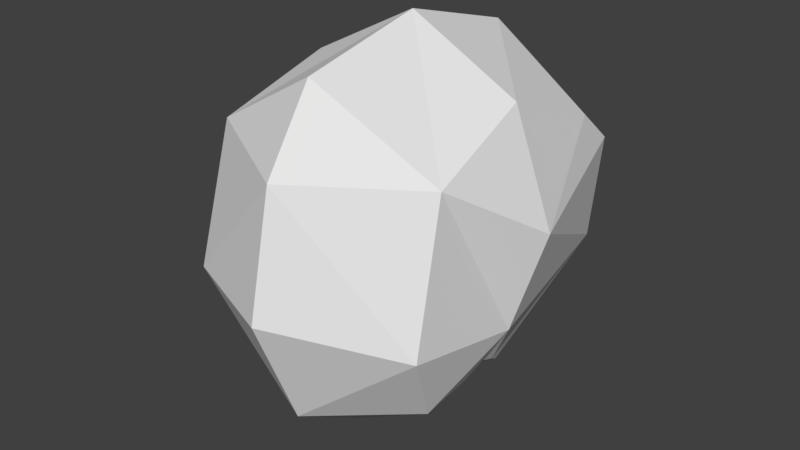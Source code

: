 # Source: huf_head.blend  (saved by Blender 2.82.7; exported with 4.5.12 LTS)
import bpy
from mathutils import Matrix  # noqa: F401  (used for matrix-valued properties, if any)

bpy.ops.wm.read_factory_settings(use_empty=True)
scene = bpy.context.scene
scene.name = 'Scene'

# ---- collections
col_collection_1 = bpy.data.collections.new('Collection 1'); scene.collection.children.link(col_collection_1)

# ---- materials (node trees are filled in below, after node groups)
mat_standard = bpy.data.materials.new('Standard')
mat_standard.alpha_threshold = 0.0
mat_standard.use_transparent_shadow = False
mat_standard.specular_color = (0.0, 0.0, 0.0)
mat_standard.roughness = 0.5

# ---- material node trees

# ---- world
world_world = bpy.data.worlds.new('World'); scene.world = world_world
world_world.color = (0.05088, 0.05088, 0.05088)
world_world.use_sun_shadow = False
world_world.sun_shadow_jitter_overblur = 0.0
world_world.cycles.sampling_method = 'MANUAL'

# ---- meshes
me_geometry_n24000 = bpy.data.meshes.new('Geometry_n24000')
me_geometry_n24000.from_pydata([(5.256, 4.652, 0.8387), (4.723, 4.652, -4.855), (1.568, 4.631, -10.74), (6.296, -10.11, 3.467), (5.331, 2.357, 2.754), (0.05086, -15.02, -3.034), (0.05086, -13.65, 3.21), (5.368, -9.604, -8.077), (-5.267, -9.604, -8.567), (-1.466, 4.631, -10.74), (-6.194, -10.11, 3.467), (3.213, 4.635, -4.43), (-5.154, 4.652, 0.8387), (-3.111, 4.635, -4.43), (6.616, -12.0, -3.688), (-4.621, 4.652, -4.855), (-5.229, 2.357, 2.754), (5.228, -6.611, -7.912), (-5.127, -6.611, -7.912), (0.05086, -8.314, -11.6), (0.05086, -12.58, -9.046), (-1.397, -1.665, -11.13), (1.499, -1.665, -10.64), (0.05086, -1.06, -11.33), (0.05086, -5.359, -10.94), (0.07773, -2.227, -12.44), (-5.081, -4.406, -7.839), (5.183, -4.406, -7.839), (6.917, -5.716, -4.873), (-6.815, -5.716, -4.873), (-4.957, -5.362, -7.585), (5.058, -5.362, -7.585), (-6.514, -12.0, -3.688), (0.05086, 4.652, 4.585), (-5.681, -4.295, 5.435), (-7.972, -4.611, -0.04126), (5.783, -4.295, 5.435), (8.074, -4.611, -0.04126), (0.05086, -4.295, 8.463), (0.05086, 2.355, 6.513), (0.05086, -11.02, 7.101), (-4.649, -3.482, -8.528), (4.751, -3.482, -8.528)], [(35, 37)], [(2, 23, 9), (21, 9, 23), (33, 0, 11), (15, 13, 9), (12, 33, 13), (16, 33, 12), (32, 20, 5), (28, 27, 1), (15, 26, 29), (2, 13, 11), (11, 1, 2), (20, 7, 14), (20, 19, 7), (23, 25, 21), (33, 11, 13), (0, 33, 4), (12, 13, 15), (1, 11, 0), (2, 9, 13), (17, 7, 19), (20, 32, 8), (22, 23, 2), (22, 25, 23), (25, 24, 21), (25, 22, 24), (26, 30, 29), (26, 24, 30), (19, 18, 24), (27, 28, 31), (31, 28, 17), (19, 24, 17), (31, 17, 24), (27, 31, 24), (18, 29, 30), (19, 8, 18), (30, 24, 18), (20, 8, 19), (17, 28, 7), (18, 8, 29), (20, 14, 5), (5, 14, 6), (6, 10, 32), (28, 14, 7), (29, 8, 32), (5, 6, 32), (32, 10, 29), (14, 28, 3), (14, 3, 6), (3, 40, 6), (16, 39, 33), (33, 39, 4), (38, 36, 39), (4, 39, 36), (38, 39, 34), (16, 34, 39), (10, 6, 40), (36, 38, 3), (34, 10, 38), (40, 38, 10), (40, 3, 38), (3, 37, 36), (34, 35, 10), (10, 35, 29), (3, 28, 37), (28, 1, 37), (15, 29, 35), (12, 15, 35), (1, 0, 37), (16, 35, 34), (4, 36, 37), (0, 4, 37), (12, 35, 16), (21, 41, 9), (15, 9, 41), (41, 26, 15), (27, 42, 1), (1, 42, 2), (22, 2, 42), (21, 24, 41), (22, 42, 24), (27, 24, 42), (26, 41, 24)])
_uv = me_geometry_n24000.uv_layers.new(name='UVMap')
_uv.uv.foreach_set('vector', [0.7702, 0.0184, 0.7302, 0.3189, 0.6902, 0.0184, 0.6876, 0.3454, 0.6902, 0.0184, 0.7302, 0.3189, 0.3787, 0.03796, 0.4289, 0.04329, 0.4397, 0.1428, 0.3796, 0.2312, 0.3866, 0.1968, 0.4336, 0.3099, 0.3519, 0.1217, 0.3787, 0.03796, 0.3866, 0.1968, 0.1515, 0.161, 0.05696, 0.0101, 0.1809, 0.04482, 0.3002, 0.7435, 0.3877, 0.9772, 0.2614, 0.9766, 0.9947, 0.5581, 0.8698, 0.4818, 0.968, 0.01385, 0.4924, 0.01385, 0.5908, 0.4818, 0.4658, 0.5583, 0.4591, 0.284, 0.3866, 0.1968, 0.4397, 0.1428, 0.4397, 0.1428, 0.4579, 0.1513, 0.4591, 0.284, 0.3894, 0.98, 0.3981, 0.7215, 0.3019, 0.7463, 0.7304, 0.874, 0.7304, 0.6822, 0.8804, 0.7856, 0.7302, 0.3189, 0.7306, 0.3785, 0.6876, 0.3454, 0.3787, 0.03796, 0.4397, 0.1428, 0.3866, 0.1968, 0.1826, 0.04757, 0.05864, 0.01285, 0.1532, 0.1638, 0.3519, 0.1217, 0.3866, 0.1968, 0.3796, 0.2312, 0.4579, 0.1513, 0.4397, 0.1428, 0.4289, 0.04329, 0.4591, 0.284, 0.4336, 0.3099, 0.3866, 0.1968, 0.8687, 0.5942, 0.8804, 0.7856, 0.7304, 0.6822, 0.3877, 0.9772, 0.3002, 0.7435, 0.3964, 0.7187, 0.7729, 0.3456, 0.7302, 0.3189, 0.7702, 0.0184, 0.7729, 0.3456, 0.7306, 0.3785, 0.7302, 0.3189, 0.7306, 0.3785, 0.7304, 0.5227, 0.6876, 0.3454, 0.7306, 0.3785, 0.7729, 0.3456, 0.7304, 0.5227, 0.5908, 0.4818, 0.5883, 0.5305, 0.4658, 0.5583, 0.5908, 0.4818, 0.7304, 0.5227, 0.5883, 0.5305, 0.7304, 0.6822, 0.5919, 0.5943, 0.7304, 0.5227, 0.8698, 0.4818, 0.9947, 0.5581, 0.8722, 0.5304, 0.8722, 0.5304, 0.9947, 0.5581, 0.8687, 0.5942, 0.7304, 0.6822, 0.7304, 0.5227, 0.8687, 0.5942, 0.8722, 0.5304, 0.8687, 0.5942, 0.7304, 0.5227, 0.8698, 0.4818, 0.8722, 0.5304, 0.7304, 0.5227, 0.5919, 0.5943, 0.4658, 0.5583, 0.5883, 0.5305, 0.7304, 0.6822, 0.5803, 0.7859, 0.5919, 0.5943, 0.5883, 0.5305, 0.7304, 0.5227, 0.5919, 0.5943, 0.7304, 0.874, 0.5803, 0.7859, 0.7304, 0.6822, 0.8687, 0.5942, 0.9947, 0.5581, 0.8804, 0.7856, 0.5919, 0.5943, 0.5803, 0.7859, 0.4658, 0.5583, 0.3894, 0.98, 0.3019, 0.7463, 0.2631, 0.9794, 0.2631, 0.9794, 0.3019, 0.7463, 0.1452, 0.8813, 0.1436, 0.8785, 0.1745, 0.5944, 0.3002, 0.7435, 0.3452, 0.4763, 0.3019, 0.7463, 0.3981, 0.7215, 0.3435, 0.4735, 0.3964, 0.7187, 0.3002, 0.7435, 0.2614, 0.9766, 0.1436, 0.8785, 0.3002, 0.7435, 0.3002, 0.7435, 0.1745, 0.5944, 0.3435, 0.4735, 0.3019, 0.7463, 0.3452, 0.4763, 0.1762, 0.5972, 0.3019, 0.7463, 0.1762, 0.5972, 0.1452, 0.8813, 0.1762, 0.5972, 0.05444, 0.6916, 0.1452, 0.8813, 0.1515, 0.161, 0.03161, 0.1314, 0.05696, 0.0101, 0.05864, 0.01285, 0.03329, 0.1342, 0.1532, 0.1638, 0.01417, 0.3835, 0.1432, 0.3662, 0.03329, 0.1342, 0.1532, 0.1638, 0.03329, 0.1342, 0.1432, 0.3662, 0.01249, 0.3808, 0.03161, 0.1314, 0.1416, 0.3635, 0.1515, 0.161, 0.1416, 0.3635, 0.03161, 0.1314, 0.1745, 0.5944, 0.1436, 0.8785, 0.05276, 0.6888, 0.1432, 0.3662, 0.01417, 0.3835, 0.1762, 0.5972, 0.1416, 0.3635, 0.1745, 0.5944, 0.01249, 0.3808, 0.05276, 0.6888, 0.01249, 0.3808, 0.1745, 0.5944, 0.05444, 0.6916, 0.1762, 0.5972, 0.01417, 0.3835, 0.1762, 0.5972, 0.2303, 0.4208, 0.1432, 0.3662, 0.1416, 0.3635, 0.2286, 0.4181, 0.1745, 0.5944, 0.1745, 0.5944, 0.2286, 0.4181, 0.3435, 0.4735, 0.1762, 0.5972, 0.3452, 0.4763, 0.2303, 0.4208, 0.3452, 0.4763, 0.3275, 0.01552, 0.2303, 0.4208, 0.3258, 0.01277, 0.3435, 0.4735, 0.2286, 0.4181, 0.1809, 0.04482, 0.3258, 0.01277, 0.2286, 0.4181, 0.3275, 0.01552, 0.1826, 0.04757, 0.2303, 0.4208, 0.1515, 0.161, 0.2286, 0.4181, 0.1416, 0.3635, 0.1532, 0.1638, 0.1432, 0.3662, 0.2303, 0.4208, 0.1826, 0.04757, 0.1532, 0.1638, 0.2303, 0.4208, 0.1809, 0.04482, 0.2286, 0.4181, 0.1515, 0.161, 0.6876, 0.3454, 0.609, 0.433, 0.6902, 0.0184, 0.4924, 0.01385, 0.6902, 0.0184, 0.609, 0.433, 0.609, 0.433, 0.5908, 0.4818, 0.4924, 0.01385, 0.8698, 0.4818, 0.8516, 0.433, 0.968, 0.01385, 0.968, 0.01385, 0.8516, 0.433, 0.7702, 0.0184, 0.7729, 0.3456, 0.7702, 0.0184, 0.8516, 0.433, 0.6876, 0.3454, 0.7304, 0.5227, 0.609, 0.433, 0.7729, 0.3456, 0.8516, 0.433, 0.7304, 0.5227, 0.8698, 0.4818, 0.7304, 0.5227, 0.8516, 0.433, 0.5908, 0.4818, 0.609, 0.433, 0.7304, 0.5227])
me_geometry_n24000.materials.append(mat_standard)
me_geometry_n24000.use_remesh_preserve_volume = False
me_geometry_n24000.use_remesh_preserve_attributes = False
me_geometry_n24000.use_mirror_vertex_groups = False
me_geometry_n24000.update()

# ---- objects
ob_foot__3 = bpy.data.objects.new('foot (3)', me_geometry_n24000)

# ---- transforms, parenting, visibility, modifiers, constraints
ob_foot__3.location = (0.0, 0.0, 0.0)
ob_foot__3.lineart.crease_threshold = 0.0

# ---- collection membership
col_collection_1.objects.link(ob_foot__3)

# ---- scene / render settings (as saved in the file)
scene.frame_start = 1; scene.frame_end = 250; scene.frame_set(0)
scene.render.engine = 'BLENDER_EEVEE_NEXT'
scene.render.resolution_percentage = 50
scene.render.dither_intensity = 0.0
scene.cycles.use_denoising = False
scene.cycles.samples = 128
scene.cycles.sampling_pattern = 'TABULATED_SOBOL'
scene.cycles.use_adaptive_sampling = False
scene.cycles.use_light_tree = False
scene.cycles.blur_glossy = 0.0
scene.cycles.sample_clamp_indirect = 0.0
scene.view_settings.view_transform = 'Standard'
bpy.context.view_layer.update()

# ---- added for rendering (the .blend has no active camera and no usable light): camera, sun
cam_auto = bpy.data.cameras.new('AutoCamera')
cam_auto.lens = 50.0
cam_auto.sensor_width = 36.0
cam_auto.clip_end = 1000.0
ob_auto_camera = bpy.data.objects.new('AutoCamera', cam_auto)
scene.collection.objects.link(ob_auto_camera)
ob_auto_camera.location = (30.4721, -41.6879, 22.3499)
ob_auto_camera.rotation_euler = (1.09748, -7.21219e-08, 0.694738)
scene.camera = ob_auto_camera
light_auto_sun = bpy.data.lights.new('AutoSun', 'SUN')
light_auto_sun.energy = 3.0
light_auto_sun.angle = 0.0523599
ob_auto_sun = bpy.data.objects.new('AutoSun', light_auto_sun)
scene.collection.objects.link(ob_auto_sun)
ob_auto_sun.rotation_euler = (0.872665, 0.174533, 0.523599)
bpy.context.view_layer.update()
